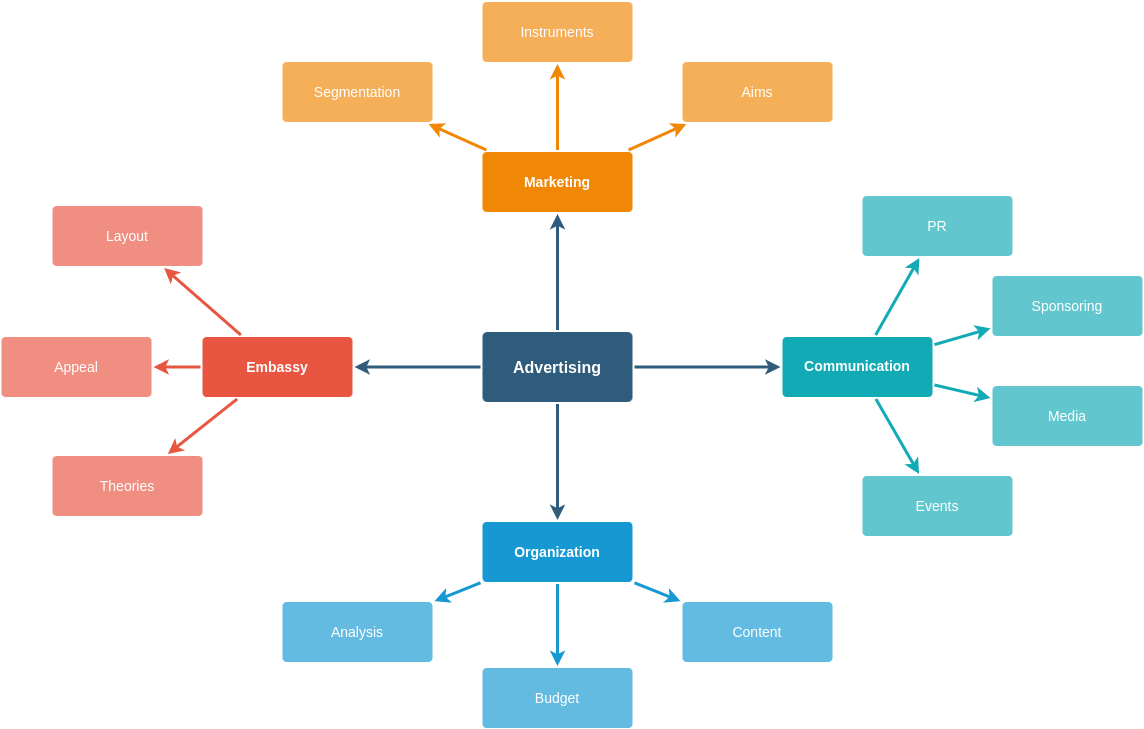

The diagram above was exported from draw.io. Its source (the exported page's mxGraphModel, read from the mxfile embedded in the PNG):
<mxGraphModel dx="1408" dy="748" grid="1" gridSize="10" guides="1" tooltips="1" connect="1" arrows="1" fold="1" page="1" pageScale="1" pageWidth="1169" pageHeight="827" background="none" math="0" shadow="0">
  <root>
    <mxCell id="0" />
    <mxCell id="1" parent="0" />
    <mxCell id="1745" value="" style="edgeStyle=none;rounded=0;jumpStyle=none;html=1;shadow=0;labelBackgroundColor=none;startArrow=none;startFill=0;endArrow=classic;endFill=1;jettySize=auto;orthogonalLoop=1;strokeColor=#2F5B7C;strokeWidth=3;fontFamily=Helvetica;fontSize=16;fontColor=#23445D;spacing=5;" parent="1" source="1749" target="1764" edge="1">
      <mxGeometry relative="1" as="geometry" />
    </mxCell>
    <mxCell id="1746" value="" style="edgeStyle=none;rounded=0;jumpStyle=none;html=1;shadow=0;labelBackgroundColor=none;startArrow=none;startFill=0;endArrow=classic;endFill=1;jettySize=auto;orthogonalLoop=1;strokeColor=#2F5B7C;strokeWidth=3;fontFamily=Helvetica;fontSize=16;fontColor=#23445D;spacing=5;" parent="1" source="1749" target="1771" edge="1">
      <mxGeometry relative="1" as="geometry" />
    </mxCell>
    <mxCell id="1747" value="" style="edgeStyle=none;rounded=0;jumpStyle=none;html=1;shadow=0;labelBackgroundColor=none;startArrow=none;startFill=0;endArrow=classic;endFill=1;jettySize=auto;orthogonalLoop=1;strokeColor=#2F5B7C;strokeWidth=3;fontFamily=Helvetica;fontSize=16;fontColor=#23445D;spacing=5;" parent="1" source="1749" target="1760" edge="1">
      <mxGeometry relative="1" as="geometry" />
    </mxCell>
    <mxCell id="1748" value="" style="edgeStyle=none;rounded=0;jumpStyle=none;html=1;shadow=0;labelBackgroundColor=none;startArrow=none;startFill=0;endArrow=classic;endFill=1;jettySize=auto;orthogonalLoop=1;strokeColor=#2F5B7C;strokeWidth=3;fontFamily=Helvetica;fontSize=16;fontColor=#23445D;spacing=5;" parent="1" source="1749" target="1753" edge="1">
      <mxGeometry relative="1" as="geometry" />
    </mxCell>
    <mxCell id="1749" value="Advertising" style="rounded=1;whiteSpace=wrap;html=1;shadow=0;labelBackgroundColor=none;strokeColor=none;strokeWidth=3;fillColor=#2F5B7C;fontFamily=Helvetica;fontSize=16;fontColor=#FFFFFF;align=center;fontStyle=1;spacing=5;arcSize=7;perimeterSpacing=2;" parent="1" vertex="1">
      <mxGeometry x="495" y="380.5" width="150" height="70" as="geometry" />
    </mxCell>
    <mxCell id="1750" value="" style="edgeStyle=none;rounded=1;jumpStyle=none;html=1;shadow=0;labelBackgroundColor=none;startArrow=none;startFill=0;jettySize=auto;orthogonalLoop=1;strokeColor=#E85642;strokeWidth=3;fontFamily=Helvetica;fontSize=14;fontColor=#FFFFFF;spacing=5;fontStyle=1;fillColor=#b0e3e6;" parent="1" source="1753" target="1756" edge="1">
      <mxGeometry relative="1" as="geometry" />
    </mxCell>
    <mxCell id="1751" value="" style="edgeStyle=none;rounded=1;jumpStyle=none;html=1;shadow=0;labelBackgroundColor=none;startArrow=none;startFill=0;jettySize=auto;orthogonalLoop=1;strokeColor=#E85642;strokeWidth=3;fontFamily=Helvetica;fontSize=14;fontColor=#FFFFFF;spacing=5;fontStyle=1;fillColor=#b0e3e6;" parent="1" source="1753" target="1755" edge="1">
      <mxGeometry relative="1" as="geometry" />
    </mxCell>
    <mxCell id="1752" value="" style="edgeStyle=none;rounded=1;jumpStyle=none;html=1;shadow=0;labelBackgroundColor=none;startArrow=none;startFill=0;jettySize=auto;orthogonalLoop=1;strokeColor=#E85642;strokeWidth=3;fontFamily=Helvetica;fontSize=14;fontColor=#FFFFFF;spacing=5;fontStyle=1;fillColor=#b0e3e6;" parent="1" source="1753" target="1754" edge="1">
      <mxGeometry relative="1" as="geometry" />
    </mxCell>
    <mxCell id="1753" value="Embassy" style="rounded=1;whiteSpace=wrap;html=1;shadow=0;labelBackgroundColor=none;strokeColor=none;strokeWidth=3;fillColor=#e85642;fontFamily=Helvetica;fontSize=14;fontColor=#FFFFFF;align=center;spacing=5;fontStyle=1;arcSize=7;perimeterSpacing=2;" parent="1" vertex="1">
      <mxGeometry x="215" y="385.5" width="150" height="60" as="geometry" />
    </mxCell>
    <mxCell id="1754" value="Theories" style="rounded=1;whiteSpace=wrap;html=1;shadow=0;labelBackgroundColor=none;strokeColor=none;strokeWidth=3;fillColor=#f08e81;fontFamily=Helvetica;fontSize=14;fontColor=#FFFFFF;align=center;spacing=5;fontStyle=0;arcSize=7;perimeterSpacing=2;" parent="1" vertex="1">
      <mxGeometry x="65" y="504.5" width="150" height="60" as="geometry" />
    </mxCell>
    <mxCell id="1755" value="Appeal" style="rounded=1;whiteSpace=wrap;html=1;shadow=0;labelBackgroundColor=none;strokeColor=none;strokeWidth=3;fillColor=#f08e81;fontFamily=Helvetica;fontSize=14;fontColor=#FFFFFF;align=center;spacing=5;fontStyle=0;arcSize=7;perimeterSpacing=2;" parent="1" vertex="1">
      <mxGeometry x="14" y="385.5" width="150" height="60" as="geometry" />
    </mxCell>
    <mxCell id="1756" value="Layout" style="rounded=1;whiteSpace=wrap;html=1;shadow=0;labelBackgroundColor=none;strokeColor=none;strokeWidth=3;fillColor=#f08e81;fontFamily=Helvetica;fontSize=14;fontColor=#FFFFFF;align=center;spacing=5;fontStyle=0;arcSize=7;perimeterSpacing=2;" parent="1" vertex="1">
      <mxGeometry x="65" y="254.5" width="150" height="60" as="geometry" />
    </mxCell>
    <mxCell id="1757" value="" style="edgeStyle=none;rounded=0;jumpStyle=none;html=1;shadow=0;labelBackgroundColor=none;startArrow=none;startFill=0;endArrow=classic;endFill=1;jettySize=auto;orthogonalLoop=1;strokeColor=#1699D3;strokeWidth=3;fontFamily=Helvetica;fontSize=14;fontColor=#FFFFFF;spacing=5;" parent="1" source="1760" target="1763" edge="1">
      <mxGeometry relative="1" as="geometry" />
    </mxCell>
    <mxCell id="1758" value="" style="edgeStyle=none;rounded=0;jumpStyle=none;html=1;shadow=0;labelBackgroundColor=none;startArrow=none;startFill=0;endArrow=classic;endFill=1;jettySize=auto;orthogonalLoop=1;strokeColor=#1699D3;strokeWidth=3;fontFamily=Helvetica;fontSize=14;fontColor=#FFFFFF;spacing=5;" parent="1" source="1760" target="1762" edge="1">
      <mxGeometry relative="1" as="geometry" />
    </mxCell>
    <mxCell id="1759" value="" style="edgeStyle=none;rounded=0;jumpStyle=none;html=1;shadow=0;labelBackgroundColor=none;startArrow=none;startFill=0;endArrow=classic;endFill=1;jettySize=auto;orthogonalLoop=1;strokeColor=#1699D3;strokeWidth=3;fontFamily=Helvetica;fontSize=14;fontColor=#FFFFFF;spacing=5;" parent="1" source="1760" target="1761" edge="1">
      <mxGeometry relative="1" as="geometry" />
    </mxCell>
    <mxCell id="1760" value="Organization" style="rounded=1;whiteSpace=wrap;html=1;shadow=0;labelBackgroundColor=none;strokeColor=none;strokeWidth=3;fillColor=#1699d3;fontFamily=Helvetica;fontSize=14;fontColor=#FFFFFF;align=center;spacing=5;fontStyle=1;arcSize=7;perimeterSpacing=2;" parent="1" vertex="1">
      <mxGeometry x="495" y="570.5" width="150" height="60" as="geometry" />
    </mxCell>
    <mxCell id="1761" value="Content" style="rounded=1;whiteSpace=wrap;html=1;shadow=0;labelBackgroundColor=none;strokeColor=none;strokeWidth=3;fillColor=#64bbe2;fontFamily=Helvetica;fontSize=14;fontColor=#FFFFFF;align=center;spacing=5;arcSize=7;perimeterSpacing=2;" parent="1" vertex="1">
      <mxGeometry x="695" y="650.5" width="150" height="60" as="geometry" />
    </mxCell>
    <mxCell id="1762" value="Budget" style="rounded=1;whiteSpace=wrap;html=1;shadow=0;labelBackgroundColor=none;strokeColor=none;strokeWidth=3;fillColor=#64bbe2;fontFamily=Helvetica;fontSize=14;fontColor=#FFFFFF;align=center;spacing=5;arcSize=7;perimeterSpacing=2;" parent="1" vertex="1">
      <mxGeometry x="495" y="716.5" width="150" height="60" as="geometry" />
    </mxCell>
    <mxCell id="1763" value="Analysis" style="rounded=1;whiteSpace=wrap;html=1;shadow=0;labelBackgroundColor=none;strokeColor=none;strokeWidth=3;fillColor=#64bbe2;fontFamily=Helvetica;fontSize=14;fontColor=#FFFFFF;align=center;spacing=5;arcSize=7;perimeterSpacing=2;" parent="1" vertex="1">
      <mxGeometry x="295" y="650.5" width="150" height="60" as="geometry" />
    </mxCell>
    <mxCell id="1764" value="Marketing" style="rounded=1;whiteSpace=wrap;html=1;shadow=0;labelBackgroundColor=none;strokeColor=none;strokeWidth=3;fillColor=#F08705;fontFamily=Helvetica;fontSize=14;fontColor=#FFFFFF;align=center;spacing=5;fontStyle=1;arcSize=7;perimeterSpacing=2;" parent="1" vertex="1">
      <mxGeometry x="495" y="200.5" width="150" height="60" as="geometry" />
    </mxCell>
    <mxCell id="1765" value="Aims&lt;br&gt;" style="rounded=1;whiteSpace=wrap;html=1;shadow=0;labelBackgroundColor=none;strokeColor=none;strokeWidth=3;fillColor=#f5af58;fontFamily=Helvetica;fontSize=14;fontColor=#FFFFFF;align=center;spacing=5;arcSize=7;perimeterSpacing=2;" parent="1" vertex="1">
      <mxGeometry x="695" y="110.5" width="150" height="60" as="geometry" />
    </mxCell>
    <mxCell id="1766" value="" style="edgeStyle=none;rounded=0;jumpStyle=none;html=1;shadow=0;labelBackgroundColor=none;startArrow=none;startFill=0;endArrow=classic;endFill=1;jettySize=auto;orthogonalLoop=1;strokeColor=#F08705;strokeWidth=3;fontFamily=Helvetica;fontSize=14;fontColor=#FFFFFF;spacing=5;" parent="1" source="1764" target="1765" edge="1">
      <mxGeometry relative="1" as="geometry" />
    </mxCell>
    <mxCell id="1767" value="Instruments" style="rounded=1;whiteSpace=wrap;html=1;shadow=0;labelBackgroundColor=none;strokeColor=none;strokeWidth=3;fillColor=#f5af58;fontFamily=Helvetica;fontSize=14;fontColor=#FFFFFF;align=center;spacing=5;arcSize=7;perimeterSpacing=2;" parent="1" vertex="1">
      <mxGeometry x="495" y="50.5" width="150" height="60" as="geometry" />
    </mxCell>
    <mxCell id="1768" value="" style="edgeStyle=none;rounded=0;jumpStyle=none;html=1;shadow=0;labelBackgroundColor=none;startArrow=none;startFill=0;endArrow=classic;endFill=1;jettySize=auto;orthogonalLoop=1;strokeColor=#F08705;strokeWidth=3;fontFamily=Helvetica;fontSize=14;fontColor=#FFFFFF;spacing=5;" parent="1" source="1764" target="1767" edge="1">
      <mxGeometry relative="1" as="geometry" />
    </mxCell>
    <mxCell id="1769" value="Segmentation" style="rounded=1;whiteSpace=wrap;html=1;shadow=0;labelBackgroundColor=none;strokeColor=none;strokeWidth=3;fillColor=#f5af58;fontFamily=Helvetica;fontSize=14;fontColor=#FFFFFF;align=center;spacing=5;arcSize=7;perimeterSpacing=2;" parent="1" vertex="1">
      <mxGeometry x="295" y="110.5" width="150" height="60" as="geometry" />
    </mxCell>
    <mxCell id="1770" value="" style="edgeStyle=none;rounded=0;jumpStyle=none;html=1;shadow=0;labelBackgroundColor=none;startArrow=none;startFill=0;endArrow=classic;endFill=1;jettySize=auto;orthogonalLoop=1;strokeColor=#F08705;strokeWidth=3;fontFamily=Helvetica;fontSize=14;fontColor=#FFFFFF;spacing=5;" parent="1" source="1764" target="1769" edge="1">
      <mxGeometry relative="1" as="geometry" />
    </mxCell>
    <mxCell id="1771" value="Communication" style="rounded=1;whiteSpace=wrap;html=1;shadow=0;labelBackgroundColor=none;strokeColor=none;strokeWidth=3;fillColor=#12aab5;fontFamily=Helvetica;fontSize=14;fontColor=#FFFFFF;align=center;spacing=5;fontStyle=1;arcSize=7;perimeterSpacing=2;" parent="1" vertex="1">
      <mxGeometry x="795" y="385.4999999999999" width="150" height="60" as="geometry" />
    </mxCell>
    <mxCell id="1772" value="Events" style="rounded=1;whiteSpace=wrap;html=1;shadow=0;labelBackgroundColor=none;strokeColor=none;strokeWidth=3;fillColor=#61c6ce;fontFamily=Helvetica;fontSize=14;fontColor=#FFFFFF;align=center;spacing=5;fontStyle=0;arcSize=7;perimeterSpacing=2;" parent="1" vertex="1">
      <mxGeometry x="875" y="524.5" width="150" height="60" as="geometry" />
    </mxCell>
    <mxCell id="1773" value="" style="edgeStyle=none;rounded=1;jumpStyle=none;html=1;shadow=0;labelBackgroundColor=none;startArrow=none;startFill=0;jettySize=auto;orthogonalLoop=1;strokeColor=#12AAB5;strokeWidth=3;fontFamily=Helvetica;fontSize=14;fontColor=#FFFFFF;spacing=5;fontStyle=1;fillColor=#b0e3e6;" parent="1" source="1771" target="1772" edge="1">
      <mxGeometry relative="1" as="geometry" />
    </mxCell>
    <mxCell id="1774" value="Media" style="rounded=1;whiteSpace=wrap;html=1;shadow=0;labelBackgroundColor=none;strokeColor=none;strokeWidth=3;fillColor=#61c6ce;fontFamily=Helvetica;fontSize=14;fontColor=#FFFFFF;align=center;spacing=5;fontStyle=0;arcSize=7;perimeterSpacing=2;" parent="1" vertex="1">
      <mxGeometry x="1005" y="434.5" width="150" height="60" as="geometry" />
    </mxCell>
    <mxCell id="1775" value="" style="edgeStyle=none;rounded=1;jumpStyle=none;html=1;shadow=0;labelBackgroundColor=none;startArrow=none;startFill=0;jettySize=auto;orthogonalLoop=1;strokeColor=#12AAB5;strokeWidth=3;fontFamily=Helvetica;fontSize=14;fontColor=#FFFFFF;spacing=5;fontStyle=1;fillColor=#b0e3e6;" parent="1" source="1771" target="1774" edge="1">
      <mxGeometry relative="1" as="geometry" />
    </mxCell>
    <mxCell id="1776" value="Sponsoring" style="rounded=1;whiteSpace=wrap;html=1;shadow=0;labelBackgroundColor=none;strokeColor=none;strokeWidth=3;fillColor=#61c6ce;fontFamily=Helvetica;fontSize=14;fontColor=#FFFFFF;align=center;spacing=5;fontStyle=0;arcSize=7;perimeterSpacing=2;" parent="1" vertex="1">
      <mxGeometry x="1005" y="324.5" width="150" height="60" as="geometry" />
    </mxCell>
    <mxCell id="1777" value="" style="edgeStyle=none;rounded=1;jumpStyle=none;html=1;shadow=0;labelBackgroundColor=none;startArrow=none;startFill=0;jettySize=auto;orthogonalLoop=1;strokeColor=#12AAB5;strokeWidth=3;fontFamily=Helvetica;fontSize=14;fontColor=#FFFFFF;spacing=5;fontStyle=1;fillColor=#b0e3e6;" parent="1" source="1771" target="1776" edge="1">
      <mxGeometry relative="1" as="geometry" />
    </mxCell>
    <mxCell id="1778" value="PR" style="rounded=1;whiteSpace=wrap;html=1;shadow=0;labelBackgroundColor=none;strokeColor=none;strokeWidth=3;fillColor=#61c6ce;fontFamily=Helvetica;fontSize=14;fontColor=#FFFFFF;align=center;spacing=5;fontStyle=0;arcSize=7;perimeterSpacing=2;" parent="1" vertex="1">
      <mxGeometry x="875" y="244.5" width="150" height="60" as="geometry" />
    </mxCell>
    <mxCell id="1779" value="" style="edgeStyle=none;rounded=1;jumpStyle=none;html=1;shadow=0;labelBackgroundColor=none;startArrow=none;startFill=0;jettySize=auto;orthogonalLoop=1;strokeColor=#12AAB5;strokeWidth=3;fontFamily=Helvetica;fontSize=14;fontColor=#FFFFFF;spacing=5;fontStyle=1;fillColor=#b0e3e6;" parent="1" source="1771" target="1778" edge="1">
      <mxGeometry relative="1" as="geometry" />
    </mxCell>
  </root>
</mxGraphModel>